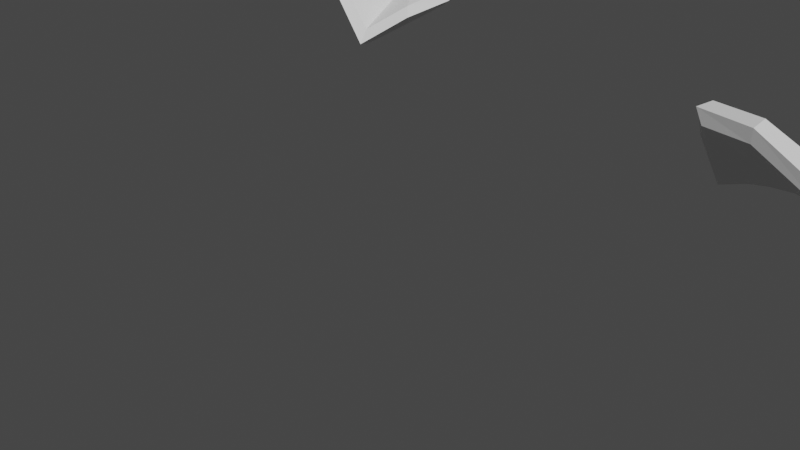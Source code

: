 # Source: Twig2.blend  (saved by Blender 2.93.21; exported with 4.5.12 LTS)
import bpy
from mathutils import Matrix  # noqa: F401  (used for matrix-valued properties, if any)

bpy.ops.wm.read_factory_settings(use_empty=True)
scene = bpy.context.scene
scene.name = 'Scene'

# ---- collections
col_collection = bpy.data.collections.new('Collection'); scene.collection.children.link(col_collection)

# ---- world
world_world = bpy.data.worlds.new('World'); scene.world = world_world
world_world.use_nodes = True; world_world.node_tree.nodes.clear()
_N = world_world.node_tree.nodes; _L = world_world.node_tree.links
n0 = _N.new('ShaderNodeOutputWorld'); n0.name = 'World Output'; n0.location = (300, 300)
n1 = _N.new('ShaderNodeBackground'); n1.name = 'Background'; n1.location = (10, 300)
n1.inputs[0].default_value = (0.05088, 0.05088, 0.05088, 1.0)
_L.new(n1.outputs[0], n0.inputs[0])
n0.is_active_output = True
world_world.color = (0.05088, 0.05088, 0.05088)
world_world.use_sun_shadow = False
world_world.sun_shadow_jitter_overblur = 0.0

# ---- cameras
cam_camera = bpy.data.cameras.new('Camera')
cam_camera.clip_end = 100.0
cam_camera.ortho_scale = 7.314

# ---- lights
light_light = bpy.data.lights.new('Light', 'POINT')
light_light.transmission_factor = 0.0
light_light.energy = 1000.0
light_light.shadow_soft_size = 0.1
light_light.shadow_maximum_resolution = 0.006
light_light.use_absolute_resolution = True

# ---- meshes
me_plane = bpy.data.meshes.new('Plane')
me_plane.from_pydata([(-1.324, 1.022, -0.5945), (-1.446, 1.055, -0.5682), (-3.126, 0.8289, -0.05372), (-4.077, 0.9255, 0.1889), (0.325, 0.9705, -0.6195), (1.517, 1.007, -0.7702), (2.666, 1.105, -1.13), (3.779, 1.287, -1.826), (4.871, 1.526, -2.51), (5.94, 1.812, -2.699), (7.162, 2.133, -2.999), (7.956, 2.88, -4.686), (8.314, 3.132, -6.105), (8.691, 3.182, -6.447), (8.703, 3.165, -6.587), (8.845, 3.087, -6.446), (8.799, 3.119, -6.351), (8.576, 2.998, -5.357), (8.247, 2.756, -3.96), (7.115, 1.934, -2.528), (6.705, 1.507, -1.793), (7.316, 1.307, -0.9872), (8.403, 1.369, -0.5094), (9.339, 1.525, -0.3254), (9.517, 1.447, -0.4294), (9.583, 1.329, -0.4426), (9.603, 1.283, -0.4545), (9.605, 1.275, -0.4276), (9.596, 1.259, -0.3289), (9.573, 1.312, -0.2954), (9.526, 1.425, -0.2495), (9.318, 1.456, -0.1667), (8.38, 1.252, -0.293), (7.454, 1.082, -0.4832), (6.866, 1.075, -0.9121), (6.043, 1.194, -1.647), (4.991, 1.047, -1.647), (4.021, 0.8939, -1.012), (3.042, 0.7813, -0.4391), (2.044, 0.7195, -0.1382), (1.024, 0.6966, -0.02505), (-0.01778, 0.7011, 0.04079), (-1.07, 0.681, 0.1183), (-2.112, 0.6966, 0.248), (-3.119, 0.5667, 0.5881), (-4.028, 0.5939, 0.84), (-4.986, 0.9465, 1.094), (-5.406, 0.6867, 1.216), (-5.609, 0.4251, 1.235), (-5.699, 0.2977, 1.21), (-5.837, 0.3873, 0.9021), (-5.799, 0.5694, 0.8089), (-5.592, 0.9061, 0.6125), (-5.082, 1.081, 0.4168), (-5.732, 0.3461, 1.136), (-5.613, 0.5728, 1.116), (-5.398, 0.8662, 1.014), (-4.864, 1.027, 0.9079), (-4.028, 0.767, 0.6685), (-3.124, 0.7301, 0.3942), (-2.084, 0.8317, 0.07294), (-1.003, 0.8576, -0.08759), (0.09552, 0.8866, -0.166), (1.185, 0.8967, -0.2419), (2.811, 1.015, -0.7998), (2.985, 1.029, -0.9001), (4.231, 1.212, -1.583), (5.113, 1.444, -2.14), (5.821, 1.499, -2.103), (9.601, 1.269, -0.3731), (-5.782, 0.3819, 1.027), (-5.672, 0.6338, 0.9827), (-5.488, 0.9394, 0.7883), (-4.897, 1.095, 0.5565), (-4.056, 0.8411, 0.5035), (6.629, 1.597, -1.942), (6.828, 1.356, -1.337), (7.409, 1.243, -0.7137), (8.402, 1.334, -0.3893), (9.326, 1.512, -0.2568), (9.517, 1.455, -0.3315), (9.573, 1.341, -0.3583), (-3.127, 0.8137, 0.182), (-2.052, 0.9231, -0.1405), (-0.9302, 0.9458, -0.2896), (0.2194, 0.9672, -0.3953), (1.363, 1.006, -0.5188), (2.754, 1.069, -0.8342), (2.905, 1.096, -0.9442), (4.528, 1.431, -2.182), (5.493, 1.642, -2.454), (6.313, 1.807, -2.351), (-0.8713, 0.07363, -0.847), (-2.037, -0.01183, -0.6582), (-3.159, -0.2204, -0.3703), (-4.224, -0.5482, 0.1151), (0.3268, 0.1215, -0.9581), (1.523, 0.1731, -1.096), (2.687, 0.2769, -1.412), (3.808, 0.4927, -2.036), (4.865, 0.8049, -2.646), (5.99, 1.105, -2.913), (7.188, 1.427, -3.372), (8.061, 1.923, -4.958), (8.909, 2.257, -6.726), (9.111, 2.482, -6.812), (9.135, 2.545, -6.759), (9.216, 2.472, -6.598), (9.274, 2.329, -6.457), (9.071, 2.14, -6.041), (8.348, 1.832, -4.442), (7.425, 1.328, -2.822), (7.2, 0.8128, -1.98), (7.844, 0.5083, -1.487), (8.641, 0.5253, -1.255), (9.303, 0.7119, -0.9603), (9.516, 0.8783, -0.7443), (9.587, 0.9804, -0.6025), (9.606, 1.034, -0.5668), (9.608, 1.02, -0.5309), (9.599, 0.9558, -0.3928), (9.569, 0.8665, -0.3691), (9.475, 0.6985, -0.3306), (9.234, 0.4379, -0.2977), (8.524, 0.2045, -0.41), (7.707, 0.1934, -0.6467), (6.952, 0.3019, -1.113), (6.116, 0.4274, -1.804), (5.036, 0.2664, -1.717), (4.048, 0.1097, -1.192), (3.056, -0.01356, -0.7111), (2.051, -0.08478, -0.4525), (1.028, -0.1162, -0.3498), (-0.01655, -0.1355, -0.3012), (-1.073, -0.1715, -0.2207), (-2.122, -0.2537, -0.05059), (-3.151, -0.4062, 0.2292), (-4.135, -0.6583, 0.5956), (-5.145, -1.036, 0.8293), (-5.651, -0.8296, 1.048), (-5.748, -0.5584, 1.152), (-5.786, -0.4215, 1.172), (-5.882, -0.3398, 0.9639), (-5.872, -0.4888, 0.8773), (-5.798, -0.7587, 0.6355), (-5.263, -0.8552, 0.4004), (-5.816, -0.4099, 1.109), (-5.797, -0.604, 1.01), (-5.654, -0.9028, 0.8842), (-5.185, -1.006, 0.6541), (-4.165, -0.7207, 0.3945), (-3.156, -0.4382, -0.05226), (-2.095, -0.2513, -0.297), (-1.005, -0.1682, -0.4787), (0.09791, -0.1292, -0.5695), (1.19, -0.1022, -0.6452), (2.254, -0.05317, -0.8085), (3.286, 0.04856, -1.172), (4.28, 0.2112, -1.758), (5.206, 0.3954, -2.225), (5.9, 0.5631, -2.27), (9.605, 0.9789, -0.4593), (-5.849, -0.3843, 1.037), (-5.823, -0.5947, 0.9507), (-5.687, -0.8879, 0.7999), (-5.248, -0.9457, 0.5292), (-4.2, -0.6681, 0.2799), (6.862, 0.7432, -2.199), (7.223, 0.4387, -1.593), (7.829, 0.2361, -1.076), (8.596, 0.2465, -0.8517), (9.225, 0.4881, -0.6356), (9.465, 0.7245, -0.5532), (9.568, 0.8815, -0.4949), (-3.158, -0.3521, -0.2297), (-2.064, -0.1634, -0.5068), (-0.9324, -0.07949, -0.6988), (0.2219, -0.03586, -0.8015), (1.369, 0.003697, -0.911), (2.484, 0.07931, -1.152), (3.56, 0.2265, -1.648), (4.567, 0.4924, -2.285), (5.551, 0.7182, -2.602), (6.381, 0.865, -2.567), (6.232, 1.778, -3.24), (5.072, 1.434, -2.82), (4.816, 0.4349, -1.057), (5.793, 0.5146, -1.098), (7.211, 2.154, -4.2), (3.834, 0.3264, -0.5796), (7.803, 2.444, -5.577), (2.849, 0.2433, -0.19), (8.463, 2.934, -7.166), (1.866, 0.2015, 0.0009558), (8.808, 2.941, -7.17), (0.8783, 0.1885, 0.06478), (8.984, 2.821, -6.927), (-0.1228, 0.178, 0.1026), (9.157, 2.702, -6.546), (-1.135, 0.148, 0.173), (9.219, 2.665, -6.042), (-2.144, 0.07905, 0.3374), (8.998, 2.483, -5.263), (-3.14, -0.02724, 0.597), (8.661, 2.164, -3.948), (-4.049, -0.1559, 0.9204), (7.623, 1.638, -2.53), (-4.979, -0.227, 1.557), (6.913, 1.394, -2.031), (-5.497, -0.1933, 1.555), (7.205, 1.166, -1.561), (-5.668, -0.1327, 1.402), (8.459, 1.302, -1.146), (-5.751, -0.09577, 1.282), (9.494, 1.491, -1.124), (-5.924, 0.02533, 0.9158), (-5.87, -0.02302, 1.054), (9.558, 1.298, -0.8134), (-5.958, 0.09907, 0.7244), (9.6, 1.221, -0.6444), (-5.912, 0.2463, 0.2734), (9.618, 1.182, -0.5439), (-5.235, 0.1189, -0.06243), (9.623, 1.156, -0.471), (0.4145, 0.6406, -0.9869), (-0.8182, 0.6226, -0.9081), (-4.311, 0.3876, -0.2073), (9.613, 1.112, -0.3274), (9.622, 1.133, -0.4013), (-2.011, 0.487, -0.6718), (-5.811, -0.06157, 1.174), (9.593, 1.088, -0.2361), (-3.1, 0.428, -0.4859), (9.553, 1.05, -0.1002), (9.274, 0.9246, 0.06925), (1.653, 0.6816, -1.152), (8.392, 0.7551, -0.06266), (2.862, 0.7943, -1.544), (7.523, 0.5825, -0.2743), (4.005, 1.096, -2.248), (6.698, 0.534, -0.6628), (6.155, 1.523, -3.181), (4.876, 0.2829, -1.241), (7.239, 1.852, -4.063), (3.891, 0.1562, -0.7666), (2.904, 0.0579, -0.366), (1.914, 0.004836, -0.1662), (0.9175, -0.01591, -0.0952), (-0.09514, -0.03188, -0.05539), (-1.119, -0.06399, 0.01494), (-2.14, -0.135, 0.1764), (-3.145, -0.2557, 0.4493), (-4.105, -0.4293, 0.8232), (-4.998, -0.8493, 1.193), (7.106, 1.077, -2.079), (-5.58, -0.5979, 1.392), (7.495, 0.9035, -1.657), (-5.698, -0.3986, 1.328), (8.569, 0.9637, -1.408), (-5.773, -0.2947, 1.242), (9.53, 1.064, -1.205), (-5.915, -0.187, 0.9426), (9.555, 1.082, -0.8619), (-5.951, -0.2238, 0.7878), (9.596, 1.096, -0.6694), (-5.913, -0.463, 0.4579), (9.614, 1.1, -0.5687), (-5.186, -0.5659, 0.1396), (9.62, 1.084, -0.4983), (0.3937, 0.3491, -1.025), (-4.213, -0.1641, -0.186), (9.609, 1.021, -0.354), (-5.821, -0.2503, 1.157), (9.586, 0.9511, -0.2736), (9.536, 0.8248, -0.1524), (9.219, 0.5739, -0.01876), (1.622, 0.4062, -1.182), (8.444, 0.4045, -0.095), (2.812, 0.5345, -1.571), (7.593, 0.3394, -0.3698), (3.957, 0.8149, -2.289), (6.768, 0.3637, -0.7915), (5.043, 1.136, -2.823), (5.869, 0.3799, -1.278), (7.899, 2.181, -5.474), (8.453, 2.457, -6.794), (8.94, 2.737, -7.132), (9.058, 2.679, -6.869), (9.21, 2.559, -6.57), (9.319, 2.455, -6.204), (9.079, 2.259, -5.552), (8.565, 1.911, -4.113), (7.776, 1.354, -2.67), (-5.865, -0.2127, 1.062), (-0.8324, 0.2999, -0.9086), (9.619, 1.056, -0.4269), (-2.018, 0.2206, -0.7408), (-3.108, 0.08832, -0.5093), (5.014, 1.54, -2.697), (5.842, 0.772, -1.213), (7.795, 2.662, -5.232), (8.311, 3.12, -6.854), (8.651, 3.091, -7.049), (8.867, 2.983, -6.904), (9.022, 2.899, -6.488), (9.054, 2.879, -5.948), (8.836, 2.738, -5.147), (8.541, 2.472, -3.835), (7.441, 1.897, -2.387), (-5.84, 0.1808, 1.047), (-1.29, 0.9533, -0.7326), (9.616, 1.206, -0.3851), (-1.418, 0.9758, -0.6923), (-3.135, 0.6685, -0.2901), (6.15, 1.896, -3.014), (4.857, 0.6974, -1.184), (7.176, 2.299, -3.817), (3.879, 0.5838, -0.6531), (2.897, 0.5002, -0.2091), (1.911, 0.4588, 0.01042), (0.9156, 0.4488, 0.09618), (-0.09569, 0.4451, 0.1461), (-1.118, 0.4171, 0.2155), (-2.135, 0.3502, 0.3726), (-3.13, 0.2766, 0.6604), (-4.033, 0.1462, 0.926), (-4.908, 0.6243, 1.412), (6.779, 1.506, -1.959), (-5.411, 0.3464, 1.45), (7.207, 1.275, -1.265), (-5.636, 0.1757, 1.345), (8.413, 1.387, -0.7705), (-5.725, 0.1248, 1.26), (9.378, 1.56, -0.6239), (-5.885, 0.2353, 0.9018), (9.532, 1.413, -0.603), (-5.897, 0.378, 0.7112), (9.591, 1.302, -0.5442), (-5.763, 0.683, 0.3747), (9.612, 1.248, -0.4971), (-5.238, 0.9602, 0.1894), (9.618, 1.221, -0.4445), (0.3918, 0.877, -0.8257), (-4.218, 0.791, -0.01726), (9.606, 1.2, -0.3226), (-5.786, 0.1437, 1.163), (9.582, 1.221, -0.2528), (9.527, 1.29, -0.1619), (9.32, 1.274, -0.04544), (1.618, 0.8983, -0.9923), (8.368, 1.059, -0.1749), (2.807, 1.01, -1.394), (7.486, 0.8492, -0.322), (3.953, 1.235, -2.115), (6.737, 0.7769, -0.6971), (2.578, 1.071, -0.8079), (2.243, 0.9383, -0.4328), (3.514, 1.221, -1.394), (3.17, 1.041, -0.888), (2.783, 1.132, -0.7823), (2.838, 1.08, -0.7486), (2.93, 1.159, -0.8901), (3.008, 1.093, -0.8469), (3.033, 1.33, -0.6524), (3.065, 1.3, -0.6328), (3.119, 1.346, -0.7152), (3.164, 1.307, -0.69), (-2.025, 0.9454, -0.341), (-0.8692, 0.9465, -0.4942), (-0.8307, 0.8498, -0.7495), (-2.011, 0.8235, -0.5676), (-1.433, 1.316, -0.7755), (-1.364, 1.298, -0.791), (-1.345, 1.258, -0.868), (-1.417, 1.271, -0.8456), (-1.417, 1.39, -0.8373), (-1.37, 1.377, -0.8476), (-1.357, 1.35, -0.9005), (-1.407, 1.359, -0.8852), (8.551, 3.258, -6.561), (8.757, 3.127, -6.656), (8.921, 3.035, -6.446), (8.802, 3.109, -6.148), (8.853, 3.412, -6.462), (8.862, 3.399, -6.575), (8.977, 3.335, -6.462), (8.939, 3.361, -6.385), (8.946, 3.547, -6.471), (8.955, 3.535, -6.57), (9.055, 3.48, -6.471), (9.022, 3.503, -6.403)], [], [(70, 71, 51, 50), (72, 52, 51, 71), (73, 53, 52, 72), (73, 74, 3, 53), (58, 45, 44, 59), (59, 44, 43, 60), (60, 43, 42, 61), (61, 42, 41, 62), (62, 41, 40, 63), (63, 40, 39, 356), (356, 39, 38, 358), (358, 38, 37, 66), (66, 37, 36, 67), (67, 36, 35, 68), (10, 11, 18, 19), (75, 19, 10, 91), (75, 35, 34, 76), (76, 34, 33, 77), (77, 33, 32, 78), (78, 32, 31, 79), (79, 31, 30, 80), (80, 30, 29, 81), (69, 27, 25, 81), (25, 27, 26), (11, 12, 17, 18), (12, 379, 382, 17), (16, 13, 383, 386), (90, 67, 68, 91), (89, 66, 67, 90), (357, 358, 66, 89), (88, 87, 359, 361), (86, 63, 356, 355), (85, 62, 63, 86), (84, 61, 62, 85), (83, 60, 61, 84), (82, 59, 60, 83), (74, 58, 59, 82), (46, 45, 58, 57), (46, 57, 56, 47), (47, 56, 55, 48), (49, 48, 55, 54), (3, 74, 82, 2), (2, 82, 83, 367), (367, 83, 84, 368), (368, 84, 85, 4), (4, 85, 86, 5), (5, 86, 355, 6), (6, 355, 357, 7), (7, 357, 89, 8), (8, 89, 90, 9), (9, 90, 91, 10), (28, 69, 81, 29), (24, 80, 81, 25), (23, 79, 80, 24), (22, 78, 79, 23), (21, 77, 78, 22), (20, 76, 77, 21), (19, 75, 76, 20), (35, 75, 91, 68), (57, 58, 74, 73), (57, 73, 72, 56), (56, 72, 71, 55), (54, 55, 71, 70), (162, 142, 143, 163), (164, 163, 143, 144), (165, 164, 144, 145), (165, 145, 95, 166), (150, 151, 136, 137), (151, 152, 135, 136), (152, 153, 134, 135), (153, 154, 133, 134), (154, 155, 132, 133), (155, 156, 131, 132), (156, 157, 130, 131), (157, 158, 129, 130), (158, 159, 128, 129), (159, 160, 127, 128), (102, 111, 110, 103), (167, 183, 102, 111), (167, 168, 126, 127), (168, 169, 125, 126), (169, 170, 124, 125), (170, 171, 123, 124), (171, 172, 122, 123), (172, 173, 121, 122), (161, 173, 117, 119), (117, 118, 119), (103, 110, 109, 104), (104, 109, 108, 105), (106, 105, 108, 107), (182, 183, 160, 159), (181, 182, 159, 158), (180, 181, 158, 157), (179, 180, 157, 156), (178, 179, 156, 155), (177, 178, 155, 154), (176, 177, 154, 153), (175, 176, 153, 152), (174, 175, 152, 151), (166, 174, 151, 150), (138, 149, 150, 137), (138, 139, 148, 149), (139, 140, 147, 148), (141, 146, 147, 140), (95, 94, 174, 166), (94, 93, 175, 174), (93, 92, 176, 175), (92, 96, 177, 176), (96, 97, 178, 177), (97, 98, 179, 178), (98, 99, 180, 179), (99, 100, 181, 180), (100, 101, 182, 181), (101, 102, 183, 182), (120, 121, 173, 161), (116, 117, 173, 172), (115, 116, 172, 171), (114, 115, 171, 170), (113, 114, 170, 169), (112, 113, 169, 168), (111, 112, 168, 167), (127, 160, 183, 167), (149, 165, 166, 150), (149, 148, 164, 165), (148, 147, 163, 164), (146, 162, 163, 147), (282, 241, 101, 100), (283, 242, 128, 127), (241, 243, 102, 101), (242, 244, 129, 128), (284, 243, 102, 103), (244, 245, 130, 129), (285, 284, 103, 104), (245, 246, 131, 130), (286, 285, 104, 105), (246, 247, 132, 131), (287, 286, 105, 106), (247, 248, 133, 132), (288, 287, 106, 107), (248, 249, 134, 133), (289, 288, 107, 108), (249, 250, 135, 134), (290, 289, 108, 109), (250, 251, 136, 135), (291, 290, 109, 110), (251, 252, 137, 136), (292, 291, 110, 111), (252, 253, 138, 137), (292, 254, 112, 111), (253, 255, 139, 138), (254, 256, 113, 112), (255, 257, 140, 139), (256, 258, 114, 113), (257, 259, 141, 140), (258, 260, 115, 114), (293, 261, 142, 162), (260, 262, 116, 115), (261, 263, 143, 142), (262, 264, 117, 116), (263, 265, 144, 143), (264, 266, 118, 117), (265, 267, 145, 144), (266, 268, 119, 118), (294, 269, 96, 92), (267, 270, 95, 145), (295, 271, 120, 161), (296, 294, 92, 93), (259, 272, 146, 141), (271, 273, 121, 120), (297, 296, 93, 94), (273, 274, 122, 121), (270, 297, 94, 95), (274, 275, 123, 122), (269, 276, 97, 96), (268, 295, 161, 119), (275, 277, 124, 123), (276, 278, 98, 97), (272, 293, 162, 146), (277, 279, 125, 124), (278, 280, 99, 98), (279, 281, 126, 125), (280, 282, 100, 99), (281, 283, 127, 126), (354, 299, 187, 240), (353, 298, 185, 239), (352, 354, 240, 238), (351, 353, 239, 237), (350, 352, 238, 236), (345, 309, 216, 230), (349, 351, 237, 235), (348, 350, 236, 234), (341, 311, 228, 223), (342, 349, 235, 224), (347, 348, 234, 233), (343, 313, 232, 226), (346, 347, 233, 231), (313, 370, 229, 232), (344, 346, 231, 227), (332, 345, 230, 213), (370, 369, 225, 229), (311, 344, 227, 228), (340, 343, 226, 222), (369, 342, 224, 225), (339, 341, 223, 221), (338, 340, 222, 220), (337, 339, 221, 219), (336, 338, 220, 218), (335, 337, 219, 217), (334, 336, 218, 215), (333, 335, 217, 214), (309, 334, 215, 216), (331, 333, 214, 212), (330, 332, 213, 211), (329, 331, 212, 210), (328, 330, 211, 209), (327, 329, 210, 208), (326, 328, 209, 207), (308, 327, 208, 206), (325, 326, 207, 205), (308, 307, 204, 206), (324, 325, 205, 203), (307, 306, 202, 204), (323, 324, 203, 201), (306, 305, 200, 202), (322, 323, 201, 199), (305, 304, 198, 200), (321, 322, 199, 197), (304, 303, 196, 198), (320, 321, 197, 195), (303, 302, 194, 196), (319, 320, 195, 193), (302, 301, 192, 194), (318, 319, 193, 191), (301, 300, 190, 192), (317, 318, 191, 189), (300, 316, 188, 190), (315, 317, 189, 186), (314, 316, 188, 184), (299, 315, 186, 187), (298, 314, 184, 185), (240, 187, 283, 281), (239, 185, 282, 280), (238, 240, 281, 279), (237, 239, 280, 278), (236, 238, 279, 277), (230, 216, 293, 272), (235, 237, 278, 276), (234, 236, 277, 275), (223, 228, 295, 268), (224, 235, 276, 269), (233, 234, 275, 274), (226, 232, 297, 270), (231, 233, 274, 273), (232, 229, 296, 297), (227, 231, 273, 271), (213, 230, 272, 259), (229, 225, 294, 296), (228, 227, 271, 295), (222, 226, 270, 267), (225, 224, 269, 294), (221, 223, 268, 266), (220, 222, 267, 265), (219, 221, 266, 264), (218, 220, 265, 263), (217, 219, 264, 262), (215, 218, 263, 261), (214, 217, 262, 260), (216, 215, 261, 293), (212, 214, 260, 258), (211, 213, 259, 257), (210, 212, 258, 256), (209, 211, 257, 255), (208, 210, 256, 254), (207, 209, 255, 253), (206, 208, 254, 292), (205, 207, 253, 252), (206, 204, 291, 292), (203, 205, 252, 251), (204, 202, 290, 291), (201, 203, 251, 250), (202, 200, 289, 290), (199, 201, 250, 249), (200, 198, 288, 289), (197, 199, 249, 248), (198, 196, 287, 288), (195, 197, 248, 247), (196, 194, 286, 287), (193, 195, 247, 246), (194, 192, 285, 286), (191, 193, 246, 245), (192, 190, 284, 285), (189, 191, 245, 244), (190, 188, 243, 284), (186, 189, 244, 242), (184, 188, 243, 241), (187, 186, 242, 283), (185, 184, 241, 282), (8, 9, 314, 298), (35, 36, 315, 299), (9, 10, 316, 314), (36, 37, 317, 315), (11, 10, 316, 300), (37, 38, 318, 317), (12, 11, 300, 301), (38, 39, 319, 318), (379, 12, 301, 302), (39, 40, 320, 319), (380, 379, 302, 303), (40, 41, 321, 320), (381, 380, 303, 304), (41, 42, 322, 321), (382, 381, 304, 305), (42, 43, 323, 322), (17, 382, 305, 306), (43, 44, 324, 323), (18, 17, 306, 307), (44, 45, 325, 324), (19, 18, 307, 308), (45, 46, 326, 325), (19, 20, 327, 308), (46, 47, 328, 326), (20, 21, 329, 327), (47, 48, 330, 328), (21, 22, 331, 329), (48, 49, 332, 330), (22, 23, 333, 331), (70, 50, 334, 309), (23, 24, 335, 333), (50, 51, 336, 334), (24, 25, 337, 335), (51, 52, 338, 336), (25, 26, 339, 337), (52, 53, 340, 338), (26, 27, 341, 339), (368, 4, 342, 369), (53, 3, 343, 340), (69, 28, 344, 311), (310, 312, 374, 373), (49, 54, 345, 332), (28, 29, 346, 344), (2, 367, 370, 313), (29, 30, 347, 346), (3, 2, 313, 343), (30, 31, 348, 347), (4, 5, 349, 342), (27, 69, 311, 341), (31, 32, 350, 348), (5, 6, 351, 349), (54, 70, 309, 345), (32, 33, 352, 350), (6, 7, 353, 351), (33, 34, 354, 352), (7, 8, 298, 353), (34, 35, 299, 354), (64, 87, 355, 356), (88, 65, 358, 357), (65, 64, 356, 358), (87, 88, 357, 355), (360, 362, 366, 364), (65, 88, 361, 362), (64, 65, 362, 360), (87, 64, 360, 359), (363, 364, 366, 365), (359, 360, 364, 363), (361, 359, 363, 365), (362, 361, 365, 366), (0, 1, 367, 368), (310, 0, 368, 369), (1, 312, 370, 367), (312, 310, 369, 370), (374, 371, 375, 378), (0, 310, 373, 372), (312, 1, 371, 374), (1, 0, 372, 371), (375, 376, 377, 378), (371, 372, 376, 375), (373, 374, 378, 377), (372, 373, 377, 376), (14, 13, 379, 380), (15, 14, 380, 381), (16, 15, 381, 382), (13, 16, 382, 379), (385, 386, 390, 389), (14, 15, 385, 384), (15, 16, 386, 385), (13, 14, 384, 383), (388, 389, 390, 387), (383, 384, 388, 387), (386, 383, 387, 390), (384, 385, 389, 388)])
_uv = me_plane.uv_layers.new(name='UVMap')
_uv.uv.foreach_set('vector', [0.0, 0.0, 0.0, 0.0, 0.0, 0.0, 0.0, 0.0, 0.0, 0.0, 0.0, 0.0, 0.0, 0.0, 0.0, 0.0, 0.0, 0.0, 0.0, 0.0, 0.0, 0.0, 0.0, 0.0, 0.0, 0.0, 0.0, 0.0, 0.0, 0.0, 0.0, 0.0, 0.0, 0.0, 0.0, 0.0, 0.0, 0.0, 0.0, 0.0, 0.0, 0.0, 0.0, 0.0, 0.0, 0.0, 0.0, 0.0, 0.0, 0.0, 0.0, 0.0, 0.0, 0.0, 0.0, 0.0, 0.0, 0.0, 0.0, 0.0, 0.0, 0.0, 0.0, 0.0, 0.0, 0.0, 0.0, 0.0, 0.0, 0.0, 0.0, 0.0, 0.0, 0.0, 0.0, 0.0, 0.0, 0.0, 0.0, 0.0, 0.0, 0.0, 0.0, 0.0, 0.0, 0.0, 0.0, 0.0, 0.0, 0.0, 0.0, 0.0, 0.0, 0.0, 0.0, 0.0, 0.0, 0.0, 0.0, 0.0, 0.0, 0.0, 0.0, 0.0, 0.0, 0.0, 0.0, 0.0, 0.0, 0.0, 0.0, 0.0, 0.0, 0.0, 0.0, 0.0, 0.0, 0.0, 0.0, 0.0, 0.0, 0.0, 0.0, 0.0, 0.0, 0.0, 0.0, 0.0, 0.0, 0.0, 0.0, 0.0, 0.0, 0.0, 0.0, 0.0, 0.0, 0.0, 0.0, 0.0, 0.0, 0.0, 0.0, 0.0, 0.0, 0.0, 0.0, 0.0, 0.0, 0.0, 0.0, 0.0, 0.0, 0.0, 0.0, 0.0, 0.0, 0.0, 0.0, 0.0, 0.0, 0.0, 0.0, 0.0, 0.0, 0.0, 0.0, 0.0, 0.0, 0.0, 0.0, 0.0, 0.0, 0.0, 0.0, 0.0, 0.0, 0.0, 0.0, 0.0, 0.0, 0.0, 0.0, 0.0, 0.0, 0.0, 0.0, 0.0, 0.0, 0.0, 0.0, 0.0, 0.0, 0.0, 0.0, 0.0, 0.0, 0.0, 0.0, 0.0, 0.0, 0.0, 0.0, 0.0, 0.0, 0.0, 0.0, 0.0, 0.0, 0.0, 0.0, 0.0, 0.0, 0.0, 0.0, 0.0, 0.0, 0.0, 0.0, 0.0, 0.0, 0.0, 0.0, 0.0, 0.0, 0.0, 0.0, 0.0, 0.0, 0.0, 0.0, 0.0, 0.0, 0.0, 0.0, 0.0, 0.0, 0.0, 0.0, 0.0, 0.0, 0.0, 0.0, 0.0, 0.0, 0.0, 0.0, 0.0, 0.0, 0.0, 0.0, 0.0, 0.0, 0.0, 0.0, 0.0, 0.0, 0.0, 0.0, 0.0, 0.0, 0.0, 0.0, 0.0, 0.0, 0.0, 0.0, 0.0, 0.0, 0.0, 0.0, 0.0, 0.0, 0.0, 0.0, 0.0, 0.0, 0.0, 0.0, 0.0, 0.0, 0.0, 0.0, 0.0, 0.0, 0.0, 0.0, 0.0, 0.0, 0.0, 0.0, 0.0, 0.0, 0.0, 0.0, 0.0, 0.0, 0.0, 0.0, 0.0, 0.0, 0.0, 0.0, 0.0, 0.0, 0.0, 0.0, 0.0, 0.0, 0.0, 0.0, 0.0, 0.0, 0.0, 0.0, 0.0, 0.0, 0.0, 0.0, 0.0, 0.0, 0.0, 0.0, 0.0, 0.0, 0.0, 0.0, 0.0, 0.0, 0.0, 0.0, 0.0, 0.0, 0.0, 0.0, 0.0, 0.0, 0.0, 0.0, 0.0, 0.0, 0.0, 0.0, 0.0, 0.0, 0.0, 0.0, 0.0, 0.0, 0.0, 0.0, 0.0, 0.0, 0.0, 0.0, 0.0, 0.0, 0.0, 0.0, 0.0, 0.0, 0.0, 0.0, 0.0, 0.0, 0.0, 0.0, 0.0, 0.0, 0.0, 0.0, 0.0, 0.0, 0.0, 0.0, 0.0, 0.0, 0.0, 0.0, 0.0, 0.0, 0.0, 0.0, 0.0, 0.0, 0.0, 0.0, 0.0, 0.0, 0.0, 0.0, 0.0, 0.0, 0.0, 0.0, 0.0, 0.0, 0.0, 0.0, 0.0, 0.0, 0.0, 0.0, 0.0, 0.0, 0.0, 0.0, 0.0, 0.0, 0.0, 0.0, 0.0, 0.0, 0.0, 0.0, 0.0, 0.0, 0.0, 0.0, 0.0, 0.0, 0.0, 0.0, 0.0, 0.0, 0.0, 0.0, 0.0, 0.0, 0.0, 0.0, 0.0, 0.0, 0.0, 0.0, 0.0, 0.0, 0.0, 0.0, 0.0, 0.0, 0.0, 0.0, 0.0, 0.0, 0.0, 0.0, 0.0, 0.0, 0.0, 0.0, 0.0, 0.0, 0.0, 0.0, 0.0, 0.0, 0.0, 0.0, 0.0, 0.0, 0.0, 0.0, 0.0, 0.0, 0.0, 0.0, 0.0, 0.0, 0.0, 0.0, 0.0, 0.0, 0.0, 0.0, 0.0, 0.0, 0.0, 0.0, 0.0, 0.0, 0.0, 0.0, 0.0, 0.0, 0.0, 0.0, 0.0, 0.0, 0.0, 0.0, 0.0, 0.0, 0.0, 0.0, 0.0, 0.0, 0.0, 0.0, 0.0, 0.0, 0.0, 0.0, 0.0, 0.0, 0.0, 0.0, 0.0, 0.0, 0.0, 0.0, 0.0, 0.0, 0.0, 0.0, 0.0, 0.0, 0.0, 0.0, 0.0, 0.0, 0.0, 0.0, 0.0, 0.0, 0.0, 0.0, 0.0, 0.0, 0.0, 0.0, 0.0, 0.0, 0.0, 0.0, 0.0, 0.0, 0.0, 0.0, 0.0, 0.0, 0.0, 0.0, 0.0, 0.0, 0.0, 0.0, 0.0, 0.0, 0.0, 0.0, 0.0, 0.0, 0.0, 0.0, 0.0, 0.0, 0.0, 0.0, 0.0, 0.0, 0.0, 0.0, 0.0, 0.0, 0.0, 0.0, 0.0, 0.0, 0.0, 0.0, 0.0, 0.0, 0.0, 0.0, 0.0, 0.0, 0.0, 0.0, 0.0, 0.0, 0.0, 0.0, 0.0, 0.0, 0.0, 0.0, 0.0, 0.0, 0.0, 0.0, 0.0, 0.0, 0.0, 0.0, 0.0, 0.0, 0.0, 0.0, 0.0, 0.0, 0.0, 0.0, 0.0, 0.0, 0.0, 0.0, 0.0, 0.0, 0.0, 0.0, 0.0, 0.0, 0.0, 0.0, 0.0, 0.0, 0.0, 0.0, 0.0, 0.0, 0.0, 0.0, 0.0, 0.0, 0.0, 0.0, 0.0, 0.0, 0.0, 0.0, 0.0, 0.0, 0.0, 0.0, 0.0, 0.0, 0.0, 0.0, 0.0, 0.0, 0.0, 0.0, 0.0, 0.0, 0.0, 0.0, 0.0, 0.0, 0.0, 0.0, 0.0, 0.0, 0.0, 0.0, 0.0, 0.0, 0.0, 0.0, 0.0, 0.0, 0.0, 0.0, 0.0, 0.0, 0.0, 0.0, 0.0, 0.0, 0.0, 0.0, 0.0, 0.0, 0.0, 0.0, 0.0, 0.0, 0.0, 0.0, 0.0, 0.0, 0.0, 0.0, 0.0, 0.0, 0.0, 0.0, 0.0, 0.0, 0.0, 0.0, 0.0, 0.0, 0.0, 0.0, 0.0, 0.0, 0.0, 0.0, 0.0, 0.0, 0.0, 0.0, 0.0, 0.0, 0.0, 0.0, 0.0, 0.0, 0.0, 0.0, 0.0, 0.0, 0.0, 0.0, 0.0, 0.0, 0.0, 0.0, 0.0, 0.0, 0.0, 0.0, 0.0, 0.0, 0.0, 0.0, 0.0, 0.0, 0.0, 0.0, 0.0, 0.0, 0.0, 0.0, 0.0, 0.0, 0.0, 0.0, 0.0, 0.0, 0.0, 0.0, 0.0, 0.0, 0.0, 0.0, 0.0, 0.0, 0.0, 0.0, 0.0, 0.0, 0.0, 0.0, 0.0, 0.0, 0.0, 0.0, 0.0, 0.0, 0.0, 0.0, 0.0, 0.0, 0.0, 0.0, 0.0, 0.0, 0.0, 0.0, 0.0, 0.0, 0.0, 0.0, 0.0, 0.0, 0.0, 0.0, 0.0, 0.0, 0.0, 0.0, 0.0, 0.0, 0.0, 0.0, 0.0, 0.0, 0.0, 0.0, 0.0, 0.0, 0.0, 0.0, 0.0, 0.0, 0.0, 0.0, 0.0, 0.0, 0.0, 0.0, 0.0, 0.0, 0.0, 0.0, 0.0, 0.0, 0.0, 0.0, 0.0, 0.0, 0.0, 0.0, 0.0, 0.0, 0.0, 0.0, 0.0, 0.0, 0.0, 0.0, 0.0, 0.0, 0.0, 0.0, 0.0, 0.0, 0.0, 0.0, 0.0, 0.0, 0.0, 0.0, 0.0, 0.0, 0.0, 0.0, 0.0, 0.0, 0.0, 0.0, 0.0, 0.0, 0.0, 0.0, 0.0, 0.0, 0.0, 0.0, 0.0, 0.0, 0.0, 0.0, 0.0, 0.0, 0.0, 0.0, 0.0, 0.0, 0.0, 0.0, 0.0, 0.0, 0.0, 0.0, 0.0, 0.0, 0.0, 0.0, 0.0, 0.0, 0.0, 0.0, 0.0, 0.0, 0.0, 0.0, 0.0, 0.0, 0.0, 0.0, 0.0, 0.0, 0.0, 0.0, 0.0, 0.0, 0.0, 0.0, 0.0, 0.0, 0.0, 0.0, 0.0, 0.0, 0.0, 0.0, 0.0, 0.0, 0.0, 0.0, 0.0, 0.0, 0.0, 0.0, 0.0, 0.0, 0.0, 0.0, 0.0, 0.0, 0.0, 0.0, 0.0, 0.0, 0.0, 0.0, 0.0, 0.0, 0.0, 0.0, 0.0, 0.0, 0.0, 0.0, 0.0, 0.0, 0.0, 0.0, 0.0, 0.0, 0.0, 0.0, 0.0, 0.0, 0.0, 0.0, 0.0, 0.0, 0.0, 0.0, 0.0, 0.0, 0.0, 0.0, 0.0, 0.0, 0.0, 0.0, 0.0, 0.0, 0.0, 0.0, 0.0, 0.0, 0.0, 0.0, 0.0, 0.0, 0.0, 0.0, 0.0, 0.0, 0.0, 0.0, 0.0, 0.0, 0.0, 0.0, 0.0, 0.0, 0.0, 0.0, 0.0, 0.0, 0.0, 0.0, 0.0, 0.0, 0.0, 0.0, 0.0, 0.0, 0.0, 0.0, 0.0, 0.0, 0.0, 0.0, 0.0, 0.0, 0.0, 0.0, 0.0, 0.0, 0.0, 0.0, 0.0, 0.0, 0.0, 0.0, 0.0, 0.0, 0.0, 0.0, 0.0, 0.0, 0.0, 0.0, 0.0, 0.0, 0.0, 0.0, 0.0, 0.0, 0.0, 0.0, 0.0, 0.0, 0.0, 0.0, 0.0, 0.0, 0.0, 0.0, 0.0, 0.0, 0.0, 0.0, 0.0, 0.0, 0.0, 0.0, 0.0, 0.0, 0.0, 0.0, 0.0, 0.0, 0.0, 0.0, 0.0, 0.0, 0.0, 0.0, 0.0, 0.0, 0.0, 0.0, 0.0, 0.0, 0.0, 0.0, 0.0, 0.0, 0.0, 0.0, 0.0, 0.0, 0.0, 0.0, 0.0, 0.0, 0.0, 0.0, 0.0, 0.0, 0.0, 0.0, 0.0, 0.0, 0.0, 0.0, 0.0, 0.0, 0.0, 0.0, 0.0, 0.0, 0.0, 0.0, 0.0, 0.0, 0.0, 0.0, 0.0, 0.0, 0.0, 0.0, 0.0, 0.0, 0.0, 0.0, 0.0, 0.0, 0.0, 0.0, 0.0, 0.0, 0.0, 0.0, 0.0, 0.0, 0.0, 0.0, 0.0, 0.0, 0.0, 0.0, 0.0, 0.0, 0.0, 0.0, 0.0, 0.0, 0.0, 0.0, 0.0, 0.0, 0.0, 0.0, 0.0, 0.0, 0.0, 0.0, 0.0, 0.0, 0.0, 0.0, 0.0, 0.0, 0.0, 0.0, 0.0, 0.0, 0.0, 0.0, 0.0, 0.0, 0.0, 0.0, 0.0, 0.0, 0.0, 0.0, 0.0, 0.0, 0.0, 0.0, 0.0, 0.0, 0.0, 0.0, 0.0, 0.0, 0.0, 0.0, 0.0, 0.0, 0.0, 0.0, 0.0, 0.0, 0.0, 0.0, 0.0, 0.0, 0.0, 0.0, 0.0, 0.0, 0.0, 0.0, 0.0, 0.0, 0.0, 0.0, 0.0, 0.0, 0.0, 0.0, 0.0, 0.0, 0.0, 0.0, 0.0, 0.0, 0.0, 0.0, 0.0, 0.0, 0.0, 0.0, 0.0, 0.0, 0.0, 0.0, 0.0, 0.0, 0.0, 0.0, 0.0, 0.0, 0.0, 0.0, 0.0, 0.0, 0.0, 0.0, 0.0, 0.0, 0.0, 0.0, 0.0, 0.0, 0.0, 0.0, 0.0, 0.0, 0.0, 0.0, 0.0, 0.0, 0.0, 0.0, 0.0, 0.0, 0.0, 0.0, 0.0, 0.0, 0.0, 0.0, 0.0, 0.0, 0.0, 0.0, 0.0, 0.0, 0.0, 0.0, 0.0, 0.0, 0.0, 0.0, 0.0, 0.0, 0.0, 0.0, 0.0, 0.0, 0.0, 0.0, 0.0, 0.0, 0.0, 0.0, 0.0, 0.0, 0.0, 0.0, 0.0, 0.0, 0.0, 0.0, 0.0, 0.0, 0.0, 0.0, 0.0, 0.0, 0.0, 0.0, 0.0, 0.0, 0.0, 0.0, 0.0, 0.0, 0.0, 0.0, 0.0, 0.0, 0.0, 0.0, 0.0, 0.0, 0.0, 0.0, 0.0, 0.0, 0.0, 0.0, 0.0, 0.0, 0.0, 0.0, 0.0, 0.0, 0.0, 0.0, 0.0, 0.0, 0.0, 0.0, 0.0, 0.0, 0.0, 0.0, 0.0, 0.0, 0.0, 0.0, 0.0, 0.0, 0.0, 0.0, 0.0, 0.0, 0.0, 0.0, 0.0, 0.0, 0.0, 0.0, 0.0, 0.0, 0.0, 0.0, 0.0, 0.0, 0.0, 0.0, 0.0, 0.0, 0.0, 0.0, 0.0, 0.0, 0.0, 0.0, 0.0, 0.0, 0.0, 0.0, 0.0, 0.0, 0.0, 0.0, 0.0, 0.0, 0.0, 0.0, 0.0, 0.0, 0.0, 0.0, 0.0, 0.0, 0.0, 0.0, 0.0, 0.0, 0.0, 0.0, 0.0, 0.0, 0.0, 0.0, 0.0, 0.0, 0.0, 0.0, 0.0, 0.0, 0.0, 0.0, 0.0, 0.0, 0.0, 0.0, 0.0, 0.0, 0.0, 0.0, 0.0, 0.0, 0.0, 0.0, 0.0, 0.0, 0.0, 0.0, 0.0, 0.0, 0.0, 0.0, 0.0, 0.0, 0.0, 0.0, 0.0, 0.0, 0.0, 0.0, 0.0, 0.0, 0.0, 0.0, 0.0, 0.0, 0.0, 0.0, 0.0, 0.0, 0.0, 0.0, 0.0, 0.0, 0.0, 0.0, 0.0, 0.0, 0.0, 0.0, 0.0, 0.0, 0.0, 0.0, 0.0, 0.0, 0.0, 0.0, 0.0, 0.0, 0.0, 0.0, 0.0, 0.0, 0.0, 0.0, 0.0, 0.0, 0.0, 0.0, 0.0, 0.0, 0.0, 0.0, 0.0, 0.0, 0.0, 0.0, 0.0, 0.0, 0.0, 0.0, 0.0, 0.0, 0.0, 0.0, 0.0, 0.0, 0.0, 0.0, 0.0, 0.0, 0.0, 0.0, 0.0, 0.0, 0.0, 0.0, 0.0, 0.0, 0.0, 0.0, 0.0, 0.0, 0.0, 0.0, 0.0, 0.0, 0.0, 0.0, 0.0, 0.0, 0.0, 0.0, 0.0, 0.0, 0.0, 0.0, 0.0, 0.0, 0.0, 0.0, 0.0, 0.0, 0.0, 0.0, 0.0, 0.0, 0.0, 0.0, 0.0, 0.0, 0.0, 0.0, 0.0, 0.0, 0.0, 0.0, 0.0, 0.0, 0.0, 0.0, 0.0, 0.0, 0.0, 0.0, 0.0, 0.0, 0.0, 0.0, 0.0, 0.0, 0.0, 0.0, 0.0, 0.0, 0.0, 0.0, 0.0, 0.0, 0.0, 0.0, 0.0, 0.0, 0.0, 0.0, 0.0, 0.0, 0.0, 0.0, 0.0, 0.0, 0.0, 0.0, 0.0, 0.0, 0.0, 0.0, 0.0, 0.0, 0.0, 0.0, 0.0, 0.0, 0.0, 0.0, 0.0, 0.0, 0.0, 0.0, 0.0, 0.0, 0.0, 0.0, 0.0, 0.0, 0.0, 0.0, 0.0, 0.0, 0.0, 0.0, 0.0, 0.0, 0.0, 0.0, 0.0, 0.0, 0.0, 0.0, 0.0, 0.0, 0.0, 0.0, 0.0, 0.0, 0.0, 0.0, 0.0, 0.0, 0.0, 0.0, 0.0, 0.0, 0.0, 0.0, 0.0, 0.0, 0.0, 0.0, 0.0, 0.0, 0.0, 0.0, 0.0, 0.0, 0.0, 0.0, 0.0, 0.0, 0.0, 0.0, 0.0, 0.0, 0.0, 0.0, 0.0, 0.0, 0.0, 0.0, 0.0, 0.0, 0.0, 0.0, 0.0, 0.0, 0.0, 0.0, 0.0, 0.0, 0.0, 0.0, 0.0, 0.0, 0.0, 0.0, 0.0, 0.0, 0.0, 0.0, 0.0, 0.0, 0.0, 0.0, 0.0, 0.0, 0.0, 0.0, 0.0, 0.0, 0.0, 0.0, 0.0, 0.0, 0.0, 0.0, 0.0, 0.0, 0.0, 0.0, 0.0, 0.0, 0.0, 0.0, 0.0, 0.0, 0.0, 0.0, 0.0, 0.0, 0.0, 0.0, 0.0, 0.0, 0.0, 0.0, 0.0, 0.0, 0.0, 0.0, 0.0, 0.0, 0.0, 0.0, 0.0, 0.0, 0.0, 0.0, 0.0, 0.0, 0.0, 0.0, 0.0, 0.0, 0.0, 0.0, 0.0, 0.0, 0.0, 0.0, 0.0, 0.0, 0.0, 0.0, 0.0, 0.0, 0.0, 0.0, 0.0, 0.0, 0.0, 0.0, 0.0, 0.0, 0.0, 0.0, 0.0, 0.0, 0.0, 0.0, 0.0, 0.0, 0.0, 0.0, 0.0, 0.0, 0.0, 0.0, 0.0, 0.0, 0.0, 0.0, 0.0, 0.0, 0.0, 0.0, 0.0, 0.0, 0.0, 0.0, 0.0, 0.0, 0.0, 0.0, 0.0, 0.0, 0.0, 0.0, 0.0, 0.0, 0.0, 0.0, 0.0, 0.0, 0.0, 0.0, 0.0, 0.0, 0.0, 0.0, 0.0, 0.0, 0.0, 0.0, 0.0, 0.0, 0.0, 0.0, 0.0, 0.0, 0.0, 0.0, 0.0, 0.0, 0.0, 0.0, 0.0, 0.0, 0.0, 0.0, 0.0, 0.0, 0.0, 0.0, 0.0, 0.0, 0.0, 0.0, 0.0, 0.0, 0.0, 0.0, 0.0, 0.0, 0.0, 0.0, 0.0, 0.0, 0.0, 0.0, 0.0, 0.0, 0.0, 0.0, 0.0, 0.0, 0.0, 0.0, 0.0, 0.0, 0.0, 0.0, 0.0, 0.0, 0.0, 0.0, 0.0, 0.0, 0.0, 0.0, 0.0, 0.0, 0.0, 0.0, 0.0, 0.0, 0.0, 0.0, 0.0, 0.0, 0.0, 0.0, 0.0, 0.0, 0.0, 0.0, 0.0, 0.0, 0.0, 0.0, 0.0, 0.0, 0.0, 0.0, 0.0, 0.0, 0.0, 0.0, 0.0, 0.0, 0.0, 0.0, 0.0, 0.0, 0.0, 0.0, 0.0, 0.0, 0.0, 0.0, 0.0, 0.0, 0.0, 0.0, 0.0, 0.0, 0.0, 0.0, 0.0, 0.0, 0.0, 0.0, 0.0, 0.0, 0.0, 0.0, 0.0, 0.0, 0.0, 0.0, 0.0, 0.0, 0.0, 0.0, 0.0, 0.0, 0.0, 0.0, 0.0, 0.0, 0.0, 0.0, 0.0, 0.0, 0.0, 0.0, 0.0, 0.0, 0.0, 0.0, 0.0, 0.0, 0.0, 0.0, 0.0, 0.0, 0.0, 0.0, 0.0, 0.0, 0.0, 0.0, 0.0, 0.0, 0.0, 0.0, 0.0, 0.0, 0.0, 0.0, 0.0, 0.0, 0.0, 0.0, 0.0, 0.0, 0.0, 0.0, 0.0, 0.0, 0.0, 0.0, 0.0, 0.0, 0.0, 0.0, 0.0, 0.0, 0.0, 0.0, 0.0, 0.0, 0.0, 0.0, 0.0, 0.0, 0.0, 0.0, 0.0, 0.0, 0.0, 0.0, 0.0, 0.0, 0.0, 0.0, 0.0, 0.0, 0.0, 0.0, 0.0, 0.0, 0.0, 0.0, 0.0, 0.0, 0.0, 0.0, 0.0, 0.0, 0.0, 0.0, 0.0, 0.0, 0.0, 0.0, 0.0, 0.0, 0.0, 0.0, 0.0, 0.0, 0.0, 0.0, 0.0, 0.0, 0.0, 0.0, 0.0, 0.0, 0.0, 0.0, 0.0, 0.0, 0.0, 0.0, 0.0, 0.0, 0.0, 0.0, 0.0, 0.0, 0.0, 0.0, 0.0, 0.0, 0.0, 0.0, 0.0, 0.0, 0.0, 0.0, 0.0, 0.0, 0.0, 0.0, 0.0, 0.0, 0.0, 0.0, 0.0, 0.0, 0.0, 0.0, 0.0, 0.0, 0.0, 0.0, 0.0, 0.0, 0.0, 0.0, 0.0, 0.0, 0.0, 0.0, 0.0, 0.0, 0.0, 0.0, 0.0, 0.0, 0.0, 0.0, 0.0, 0.0, 0.0, 0.0, 0.0, 0.0, 0.0, 0.0, 0.0, 0.0, 0.0, 0.0, 0.0, 0.0, 0.0, 0.0, 0.0, 0.0, 0.0, 0.0, 0.0, 0.0, 0.0, 0.0, 0.0, 0.0, 0.0, 0.0, 0.0, 0.0, 0.0, 0.0, 0.0, 0.0, 0.0, 0.0, 0.0, 0.0, 0.0, 0.0, 0.0, 0.0, 0.0, 0.0, 0.0, 0.0, 0.0, 0.0, 0.0, 0.0, 0.0, 0.0, 0.0, 0.0, 0.0, 0.0, 0.0, 0.0, 0.0, 0.0, 0.0, 0.0, 0.0, 0.0, 0.0, 0.0, 0.0, 0.0, 0.0, 0.0, 0.0, 0.0, 0.0, 0.0, 0.0, 0.0, 0.0, 0.0, 0.0, 0.0, 0.0, 0.0, 0.0, 0.0, 0.0, 0.0, 0.0, 0.0, 0.0, 0.0, 0.0, 0.0, 0.0, 0.0, 0.0, 0.0, 0.0, 0.0, 0.0, 0.0, 0.0, 0.0, 0.0, 0.0, 0.0, 0.0, 0.0, 0.0, 0.0, 0.0, 0.0, 0.0, 0.0, 0.0, 0.0, 0.0, 0.0, 0.0, 0.0, 0.0, 0.0, 0.0, 0.0, 0.0, 0.0, 0.0, 0.0, 0.0, 0.0, 0.0, 0.0, 0.0, 0.0, 0.0, 0.0, 0.0, 0.0, 0.0, 0.0, 0.0, 0.0, 0.0, 0.0, 0.0, 0.0, 0.0, 0.0, 0.0, 0.0, 0.0, 0.0, 0.0, 0.0, 0.0, 0.0, 0.0, 0.0, 0.0, 0.0, 0.0, 0.0, 0.0, 0.0, 0.0, 0.0, 0.0, 0.0, 0.0, 0.0, 0.0, 0.0, 0.0, 0.0, 0.0, 0.0, 0.0, 0.0, 0.0, 0.0, 0.0, 0.0, 0.0, 0.0, 0.0, 0.0, 0.0, 0.0, 0.0, 0.0, 0.0, 0.0, 0.0, 0.0, 0.0, 0.0, 0.0, 0.0, 0.0, 0.0, 0.0, 0.0, 0.0, 0.0, 0.0, 0.0, 0.0, 0.0, 0.0, 0.0, 0.0, 0.0, 0.0, 0.0, 0.0, 0.0, 0.0, 0.0, 0.0, 0.0, 0.0, 0.0, 0.0, 0.0, 0.0, 0.0, 0.0, 0.0, 0.0, 0.0, 0.0, 0.0, 0.0, 0.0, 0.0, 0.0, 0.0, 0.0, 0.0, 0.0, 0.0, 0.0, 0.0, 0.0, 0.0, 0.0, 0.0, 0.0, 0.0, 0.0, 0.0, 0.0, 0.0, 0.0, 0.0, 0.0, 0.0, 0.0, 0.0, 0.0, 0.0, 0.0, 0.0, 0.0, 0.0, 0.0, 0.0, 0.0, 0.0, 0.0, 0.0, 0.0, 0.0, 0.0, 0.0, 0.0, 0.0, 0.0, 0.0, 0.0, 0.0, 0.0, 0.0, 0.0, 0.0, 0.0, 0.0, 0.0, 0.0, 0.0, 0.0, 0.0, 0.0, 0.0, 0.0, 0.0, 0.0, 0.0, 0.0, 0.0, 0.0, 0.0, 0.0, 0.0, 0.0, 0.0, 0.0, 0.0, 0.0, 0.0, 0.0, 0.0, 0.0, 0.0, 0.0, 0.0, 0.0, 0.0, 0.0, 0.0, 0.0, 0.0, 0.0, 0.0, 0.0, 0.0, 0.0, 0.0, 0.0, 0.0, 0.0, 0.0, 0.0, 0.0, 0.0, 0.0, 0.0, 0.0, 0.0, 0.0, 0.0, 0.0, 0.0, 0.0, 0.0, 0.0, 0.0, 0.0, 0.0, 0.0, 0.0, 0.0, 0.0, 0.0, 0.0, 0.0, 0.0, 0.0, 0.0, 0.0, 0.0, 0.0, 0.0, 0.0, 0.0, 0.0, 0.0, 0.0, 0.0, 0.0, 0.0, 0.0, 0.0, 0.0, 0.0, 0.0, 0.0, 0.0, 0.0, 0.0, 0.0, 0.0, 0.0, 0.0, 0.0, 0.0, 0.0, 0.0, 0.0, 0.0, 0.0, 0.0, 0.0, 0.0, 0.0, 0.0, 0.0, 0.0, 0.0, 0.0, 0.0, 0.0, 0.0, 0.0, 0.0, 0.0, 0.0, 0.0, 0.0, 0.0, 0.0, 0.0, 0.0, 0.0, 0.0, 0.0, 0.0, 0.0, 0.0, 0.0, 0.0, 0.0, 0.0, 0.0, 0.0, 0.0, 0.0, 0.0, 0.0, 0.0, 0.0, 0.0, 0.0, 0.0, 0.0, 0.0, 0.0, 0.0, 0.0, 0.0, 0.0, 0.0, 0.0, 0.0, 0.0, 0.0, 0.0, 0.0, 0.0, 0.0, 0.0, 0.0, 0.0, 0.0, 0.0, 0.0, 0.0, 0.0, 0.0, 0.0, 0.0, 0.0, 0.0, 0.0, 0.0, 0.0, 0.0, 0.0, 0.0, 0.0, 0.0, 0.0, 0.0, 0.0, 0.0, 0.0, 0.0, 0.0, 0.0, 0.0, 0.0, 0.0, 0.0, 0.0, 0.0, 0.0, 0.0, 0.0, 0.0, 0.0, 0.0, 0.0, 0.0, 0.0, 0.0, 0.0, 0.0, 0.0, 0.0, 0.0, 0.0, 0.0, 0.0, 0.0, 0.0, 0.0, 0.0, 0.0, 0.0, 0.0, 0.0, 0.0, 0.0, 0.0, 0.0, 0.0, 0.0, 0.0, 0.0, 0.0, 0.0, 0.0, 0.0, 0.0, 0.0, 0.0, 0.0, 0.0, 0.0, 0.0, 0.0, 0.0, 0.0, 0.0, 0.0, 0.0, 0.0, 0.0, 0.0, 0.0, 0.0, 0.0, 0.0, 0.0, 0.0, 0.0, 0.0, 0.0, 0.0, 0.0, 0.0, 0.0, 0.0, 0.0, 0.0, 0.0, 0.0, 0.0, 0.0, 0.0, 0.0, 0.0, 0.0, 0.0, 0.0, 0.0, 0.0, 0.0, 0.0, 0.0, 0.0, 0.0, 0.0, 0.0, 0.0, 0.0, 0.0, 0.0, 0.0, 0.0, 0.0, 0.0, 0.0, 0.0, 0.0, 0.0, 0.0, 0.0, 0.0, 0.0, 0.0, 0.0, 0.0, 0.0, 0.0, 0.0, 0.0, 0.0, 0.0, 0.0, 0.0, 0.0, 0.0, 0.0, 0.0, 0.0, 0.0, 0.0, 0.0, 0.0, 0.0, 0.0, 0.0, 0.0, 0.0, 0.0, 0.0, 0.0, 0.0, 0.0, 0.0, 0.0, 0.0, 0.0, 0.0, 0.0, 0.0, 0.0, 0.0, 0.0, 0.0, 0.0, 0.0, 0.0, 0.0, 0.0, 0.0, 0.0, 0.0, 0.0, 0.0, 0.0, 0.0, 0.0, 0.0, 0.0, 0.0, 0.0, 0.0, 0.0, 0.0, 0.0, 0.0, 0.0, 0.0, 0.0, 0.0, 0.0, 0.0, 0.0, 0.0, 0.0, 0.0, 0.0, 0.0, 0.0, 0.0, 0.0, 0.0, 0.0, 0.0, 0.0, 0.0, 0.0, 0.0, 0.0, 0.0, 0.0, 0.0, 0.0, 0.0, 0.0, 0.0, 0.0, 0.0, 0.0, 0.0, 0.0, 0.0, 0.0, 0.0, 0.0, 0.0, 0.0, 0.0, 0.0, 0.0, 0.0, 0.0, 0.0, 0.0, 0.0, 0.0, 0.0, 0.0, 0.0, 0.0, 0.0, 0.0, 0.0, 0.0, 0.0, 0.0, 0.0, 0.0, 0.0, 0.0, 0.0, 0.0, 0.0, 0.0, 0.0, 0.0, 0.0, 0.0, 0.0, 0.0, 0.0, 0.0, 0.0, 0.0, 0.0, 0.0, 0.0, 0.0, 0.0, 0.0, 0.0, 0.0, 0.0, 0.0, 0.0, 0.0, 0.0, 0.0, 0.0, 0.0, 0.0, 0.0, 0.0, 0.0, 0.0, 0.0, 0.0, 0.0, 0.0, 0.0, 0.0, 0.0, 0.0, 0.0, 0.0, 0.0, 0.0, 0.0, 0.0, 0.0, 0.0, 0.0, 0.0, 0.0, 0.0, 0.0, 0.0, 0.0, 0.0, 0.0, 0.0, 0.0, 0.0, 0.0, 0.0, 0.0, 0.0, 0.0, 0.0, 0.0, 0.0, 0.0, 0.0, 0.0, 0.0, 0.0, 0.0, 0.0, 0.0, 0.0, 0.0, 0.0, 0.0, 0.0, 0.0, 0.0, 0.0, 0.0, 0.0, 0.0, 0.0, 0.0, 0.0, 0.0, 0.0, 0.0, 0.0, 0.0, 0.0, 0.0, 0.0, 0.0, 0.0, 0.0, 0.0, 0.0, 0.0, 0.0, 0.0, 0.0, 0.0, 0.0, 0.0, 0.0, 0.0, 0.0, 0.0, 0.0, 0.0, 0.0, 0.0, 0.0, 0.0, 0.0, 0.0, 0.0, 0.0, 0.0, 0.0, 0.0, 0.0, 0.0, 0.0, 0.0, 0.0, 0.0, 0.0, 0.0, 0.0, 0.0, 0.0, 0.0, 0.0, 0.0, 0.0, 0.0, 0.0, 0.0, 0.0, 0.0, 0.0, 0.0, 0.0, 0.0, 0.0, 0.0, 0.0, 0.0, 0.0, 0.0, 0.0, 0.0, 0.0, 0.0, 0.0, 0.0, 0.0, 0.0, 0.0, 0.0, 0.0, 0.0, 0.0, 0.0, 0.0, 0.0, 0.0, 0.0, 0.0, 0.0, 0.0, 0.0, 0.0, 0.0, 0.0, 0.0, 0.0, 0.0, 0.0, 0.0, 0.0, 0.0, 0.0, 0.0, 0.0, 0.0, 0.0, 0.0, 0.0, 0.0, 0.0, 0.0, 0.0, 0.0, 0.0, 0.0, 0.0, 0.0, 0.0, 0.0, 0.0, 0.0, 0.0, 0.0, 0.0, 0.0, 0.0, 0.0, 0.0, 0.0, 0.0, 0.0, 0.0, 0.0, 0.0, 0.0, 0.0, 0.0, 0.0, 0.0, 0.0, 0.0, 0.0, 0.0, 0.0, 0.0, 0.0, 0.0, 0.0, 0.0, 0.0, 0.0, 0.0, 0.0, 0.0, 0.0, 0.0, 0.0, 0.0, 0.0, 0.0, 0.0, 0.0, 0.0, 0.0, 0.0, 0.0, 0.0, 0.0, 0.0, 0.0, 0.0, 0.0, 0.0, 0.0, 0.0, 0.0, 0.0, 0.0, 0.0, 0.0, 0.0, 0.0, 0.0, 0.0, 0.0, 0.0, 0.0, 0.0, 0.0, 0.0, 0.0, 0.0, 0.0, 0.0, 0.0, 0.0, 0.0, 0.0, 0.0, 0.0, 0.0, 0.0, 0.0, 0.0, 0.0, 0.0, 0.0, 0.0, 0.0, 0.0, 0.0, 0.0, 0.0, 0.0, 0.0, 0.0, 0.0, 0.0, 0.0, 0.0, 0.0, 0.0, 0.0, 0.0, 0.0, 0.0, 0.0, 0.0, 0.0, 0.0, 0.0, 0.0, 0.0, 0.0, 0.0, 0.0, 0.0, 0.0, 0.0, 0.0, 0.0, 0.0, 0.0, 0.0, 0.0, 0.0, 0.0, 0.0, 0.0, 0.0, 0.0, 0.0, 0.0, 0.0, 0.0, 0.0, 0.0, 0.0])
me_plane.use_remesh_fix_poles = True
me_plane.use_remesh_preserve_attributes = False
me_plane.update()
me_circle = bpy.data.meshes.new('Circle')
me_circle.from_pydata([(-3.271e-08, 2.192, 0.3941), (-0.7556, 1.085, 0.5216), (-1.069, -0.02078, 0.3392), (-0.7556, -0.7764, 0.1996), (6.071e-08, -1.089, -0.3867), (0.7556, -0.7764, 0.1996), (1.069, -0.02078, 0.3392), (0.7556, 1.085, 0.5216), (1.4e-08, 0.5514, 0.1624), (3.735e-08, -0.269, -0.1009), (-9.356e-09, 1.372, 0.3277), (-1.176e-07, 2.433, 0.152), (-0.8519, 1.185, 0.3611), (-1.205, -0.06205, 0.163), (-0.8519, -0.914, 0.04154), (-1.229e-08, -1.267, -0.6323), (0.8519, -0.914, 0.04154), (1.205, -0.06205, 0.163), (0.8519, 1.185, 0.3611), (-3.862e-08, -0.3419, -0.3653), (-1.731e-07, 2.104, -0.001991), (-0.7204, 1.048, 0.1656), (-1.019, -0.005714, -0.01688), (-0.7204, -0.7262, -0.1924), (-8.399e-08, -1.025, -0.714), (0.7204, -0.7262, -0.1924), (1.019, -0.005714, -0.01688), (0.7204, 1.048, 0.1656), (-1.285e-07, 0.5399, -0.228), (-1.063e-07, -0.2424, -0.4354), (-1.508e-07, 1.322, -0.06595)], [], [(9, 5, 4, 3), (3, 2, 8, 9), (5, 9, 8, 6), (6, 8, 10, 7), (2, 1, 10, 8), (7, 10, 0), (0, 10, 1), (13, 14, 23, 22), (16, 17, 26, 25), (19, 15, 24, 29), (12, 13, 22, 21), (15, 16, 25, 24), (18, 11, 20, 27), (11, 12, 21, 20), (4, 5, 16, 15), (1, 2, 13, 12), (9, 4, 15, 19), (5, 6, 17, 16), (2, 3, 14, 13), (6, 7, 18, 17), (3, 4, 15, 14), (0, 1, 12, 11), (7, 0, 11, 18), (29, 23, 24, 25), (23, 29, 28, 22), (25, 26, 28, 29), (26, 27, 30, 28), (22, 28, 30, 21), (27, 20, 30), (20, 21, 30), (17, 18, 27, 26), (14, 15, 24, 23)])
_uv = me_circle.uv_layers.new(name='UVMap')
_uv.uv.foreach_set('vector', [0.0, 0.0, 0.0, 0.0, 0.0, 0.0, 0.0, 0.0, 0.0, 0.0, 0.0, 0.0, 0.0, 0.0, 0.0, 0.0, 0.0, 0.0, 0.0, 0.0, 0.0, 0.0, 0.0, 0.0, 0.0, 0.0, 0.0, 0.0, 0.0, 0.0, 0.0, 0.0, 0.0, 0.0, 0.0, 0.0, 0.0, 0.0, 0.0, 0.0, 0.0, 0.0, 0.0, 0.0, 0.0, 0.0, 0.0, 0.0, 0.0, 0.0, 0.0, 0.0, 0.0, 0.0, 0.0, 0.0, 0.0, 0.0, 0.0, 0.0, 0.0, 0.0, 0.0, 0.0, 0.0, 0.0, 0.0, 0.0, 0.0, 0.0, 0.0, 0.0, 0.0, 0.0, 0.0, 0.0, 0.0, 0.0, 0.0, 0.0, 0.0, 0.0, 0.0, 0.0, 0.0, 0.0, 0.0, 0.0, 0.0, 0.0, 0.0, 0.0, 0.0, 0.0, 0.0, 0.0, 0.0, 0.0, 0.0, 0.0, 0.0, 0.0, 0.0, 0.0, 0.0, 0.0, 0.0, 0.0, 0.0, 0.0, 0.0, 0.0, 0.0, 0.0, 0.0, 0.0, 0.0, 0.0, 0.0, 0.0, 0.0, 0.0, 0.0, 0.0, 0.0, 0.0, 0.0, 0.0, 0.0, 0.0, 0.0, 0.0, 0.0, 0.0, 0.0, 0.0, 0.0, 0.0, 0.0, 0.0, 0.0, 0.0, 0.0, 0.0, 0.0, 0.0, 0.0, 0.0, 0.0, 0.0, 0.0, 0.0, 0.0, 0.0, 0.0, 0.0, 0.0, 0.0, 0.0, 0.0, 0.0, 0.0, 0.0, 0.0, 0.0, 0.0, 0.0, 0.0, 0.0, 0.0, 0.0, 0.0, 0.0, 0.0, 0.0, 0.0, 0.0, 0.0, 0.0, 0.0, 0.0, 0.0, 0.0, 0.0, 0.0, 0.0, 0.0, 0.0, 0.0, 0.0, 0.0, 0.0, 0.0, 0.0, 0.0, 0.0, 0.0, 0.0, 0.0, 0.0, 0.0, 0.0, 0.0, 0.0, 0.0, 0.0, 0.0, 0.0, 0.0, 0.0, 0.0, 0.0, 0.0, 0.0, 0.0, 0.0, 0.0, 0.0, 0.0, 0.0, 0.0, 0.0, 0.0, 0.0, 0.0, 0.0, 0.0, 0.0, 0.0, 0.0, 0.0, 0.0, 0.0, 0.0, 0.0, 0.0, 0.0, 0.0, 0.0, 0.0, 0.0, 0.0, 0.0, 0.0, 0.0, 0.0, 0.0, 0.0])
me_circle.use_remesh_fix_poles = True
me_circle.use_remesh_preserve_attributes = False
me_circle.update()
me_circle_001 = bpy.data.meshes.new('Circle.001')
me_circle_001.from_pydata([(-3.271e-08, 2.192, 0.3941), (-0.7556, 1.085, 0.5216), (-1.069, -0.02078, 0.3392), (-0.7556, -0.7764, 0.1996), (6.071e-08, -1.089, -0.3867), (0.7556, -0.7764, 0.1996), (1.069, -0.02078, 0.3392), (0.7556, 1.085, 0.5216), (1.4e-08, 0.5514, 0.1624), (3.735e-08, -0.269, -0.1009), (-9.356e-09, 1.372, 0.3277), (-1.176e-07, 2.433, 0.152), (-0.8519, 1.185, 0.3611), (-1.205, -0.06205, 0.163), (-0.8519, -0.914, 0.04154), (-1.229e-08, -1.267, -0.6323), (0.8519, -0.914, 0.04154), (1.205, -0.06205, 0.163), (0.8519, 1.185, 0.3611), (-3.862e-08, -0.3419, -0.3653), (-1.731e-07, 2.104, -0.001991), (-0.7204, 1.048, 0.1656), (-1.019, -0.005714, -0.01688), (-0.7204, -0.7262, -0.1924), (-8.399e-08, -1.025, -0.714), (0.7204, -0.7262, -0.1924), (1.019, -0.005714, -0.01688), (0.7204, 1.048, 0.1656), (-1.285e-07, 0.5399, -0.228), (-1.063e-07, -0.2424, -0.4354), (-1.508e-07, 1.322, -0.06595)], [], [(9, 5, 4, 3), (3, 2, 8, 9), (5, 9, 8, 6), (6, 8, 10, 7), (2, 1, 10, 8), (7, 10, 0), (0, 10, 1), (13, 14, 23, 22), (16, 17, 26, 25), (19, 15, 24, 29), (12, 13, 22, 21), (15, 16, 25, 24), (18, 11, 20, 27), (11, 12, 21, 20), (4, 5, 16, 15), (1, 2, 13, 12), (9, 4, 15, 19), (5, 6, 17, 16), (2, 3, 14, 13), (6, 7, 18, 17), (3, 4, 15, 14), (0, 1, 12, 11), (7, 0, 11, 18), (29, 23, 24, 25), (23, 29, 28, 22), (25, 26, 28, 29), (26, 27, 30, 28), (22, 28, 30, 21), (27, 20, 30), (20, 21, 30), (17, 18, 27, 26), (14, 15, 24, 23)])
_uv = me_circle_001.uv_layers.new(name='UVMap')
_uv.uv.foreach_set('vector', [0.0, 0.0, 0.0, 0.0, 0.0, 0.0, 0.0, 0.0, 0.0, 0.0, 0.0, 0.0, 0.0, 0.0, 0.0, 0.0, 0.0, 0.0, 0.0, 0.0, 0.0, 0.0, 0.0, 0.0, 0.0, 0.0, 0.0, 0.0, 0.0, 0.0, 0.0, 0.0, 0.0, 0.0, 0.0, 0.0, 0.0, 0.0, 0.0, 0.0, 0.0, 0.0, 0.0, 0.0, 0.0, 0.0, 0.0, 0.0, 0.0, 0.0, 0.0, 0.0, 0.0, 0.0, 0.0, 0.0, 0.0, 0.0, 0.0, 0.0, 0.0, 0.0, 0.0, 0.0, 0.0, 0.0, 0.0, 0.0, 0.0, 0.0, 0.0, 0.0, 0.0, 0.0, 0.0, 0.0, 0.0, 0.0, 0.0, 0.0, 0.0, 0.0, 0.0, 0.0, 0.0, 0.0, 0.0, 0.0, 0.0, 0.0, 0.0, 0.0, 0.0, 0.0, 0.0, 0.0, 0.0, 0.0, 0.0, 0.0, 0.0, 0.0, 0.0, 0.0, 0.0, 0.0, 0.0, 0.0, 0.0, 0.0, 0.0, 0.0, 0.0, 0.0, 0.0, 0.0, 0.0, 0.0, 0.0, 0.0, 0.0, 0.0, 0.0, 0.0, 0.0, 0.0, 0.0, 0.0, 0.0, 0.0, 0.0, 0.0, 0.0, 0.0, 0.0, 0.0, 0.0, 0.0, 0.0, 0.0, 0.0, 0.0, 0.0, 0.0, 0.0, 0.0, 0.0, 0.0, 0.0, 0.0, 0.0, 0.0, 0.0, 0.0, 0.0, 0.0, 0.0, 0.0, 0.0, 0.0, 0.0, 0.0, 0.0, 0.0, 0.0, 0.0, 0.0, 0.0, 0.0, 0.0, 0.0, 0.0, 0.0, 0.0, 0.0, 0.0, 0.0, 0.0, 0.0, 0.0, 0.0, 0.0, 0.0, 0.0, 0.0, 0.0, 0.0, 0.0, 0.0, 0.0, 0.0, 0.0, 0.0, 0.0, 0.0, 0.0, 0.0, 0.0, 0.0, 0.0, 0.0, 0.0, 0.0, 0.0, 0.0, 0.0, 0.0, 0.0, 0.0, 0.0, 0.0, 0.0, 0.0, 0.0, 0.0, 0.0, 0.0, 0.0, 0.0, 0.0, 0.0, 0.0, 0.0, 0.0, 0.0, 0.0, 0.0, 0.0, 0.0, 0.0, 0.0, 0.0, 0.0, 0.0, 0.0, 0.0, 0.0, 0.0, 0.0, 0.0, 0.0, 0.0, 0.0, 0.0, 0.0, 0.0, 0.0, 0.0])
me_circle_001.use_remesh_fix_poles = True
me_circle_001.use_remesh_preserve_attributes = False
me_circle_001.update()
me_circle_002 = bpy.data.meshes.new('Circle.002')
me_circle_002.from_pydata([(-3.271e-08, 2.192, 0.3941), (-0.7556, 1.085, 0.5216), (-1.069, -0.02078, 0.3392), (-0.7556, -0.7764, 0.1996), (6.071e-08, -1.089, -0.3867), (0.7556, -0.7764, 0.1996), (1.069, -0.02078, 0.3392), (0.7556, 1.085, 0.5216), (1.4e-08, 0.5514, 0.1624), (3.735e-08, -0.269, -0.1009), (-9.356e-09, 1.372, 0.3277), (-1.176e-07, 2.433, 0.152), (-0.8519, 1.185, 0.3611), (-1.205, -0.06205, 0.163), (-0.8519, -0.914, 0.04154), (-1.229e-08, -1.267, -0.6323), (0.8519, -0.914, 0.04154), (1.205, -0.06205, 0.163), (0.8519, 1.185, 0.3611), (-3.862e-08, -0.3419, -0.3653), (-1.731e-07, 2.104, -0.001991), (-0.7204, 1.048, 0.1656), (-1.019, -0.005714, -0.01688), (-0.7204, -0.7262, -0.1924), (-8.399e-08, -1.025, -0.714), (0.7204, -0.7262, -0.1924), (1.019, -0.005714, -0.01688), (0.7204, 1.048, 0.1656), (-1.285e-07, 0.5399, -0.228), (-1.063e-07, -0.2424, -0.4354), (-1.508e-07, 1.322, -0.06595)], [], [(9, 5, 4, 3), (3, 2, 8, 9), (5, 9, 8, 6), (6, 8, 10, 7), (2, 1, 10, 8), (7, 10, 0), (0, 10, 1), (13, 14, 23, 22), (16, 17, 26, 25), (19, 15, 24, 29), (12, 13, 22, 21), (15, 16, 25, 24), (18, 11, 20, 27), (11, 12, 21, 20), (4, 5, 16, 15), (1, 2, 13, 12), (9, 4, 15, 19), (5, 6, 17, 16), (2, 3, 14, 13), (6, 7, 18, 17), (3, 4, 15, 14), (0, 1, 12, 11), (7, 0, 11, 18), (29, 23, 24, 25), (23, 29, 28, 22), (25, 26, 28, 29), (26, 27, 30, 28), (22, 28, 30, 21), (27, 20, 30), (20, 21, 30), (17, 18, 27, 26), (14, 15, 24, 23)])
_uv = me_circle_002.uv_layers.new(name='UVMap')
_uv.uv.foreach_set('vector', [0.0, 0.0, 0.0, 0.0, 0.0, 0.0, 0.0, 0.0, 0.0, 0.0, 0.0, 0.0, 0.0, 0.0, 0.0, 0.0, 0.0, 0.0, 0.0, 0.0, 0.0, 0.0, 0.0, 0.0, 0.0, 0.0, 0.0, 0.0, 0.0, 0.0, 0.0, 0.0, 0.0, 0.0, 0.0, 0.0, 0.0, 0.0, 0.0, 0.0, 0.0, 0.0, 0.0, 0.0, 0.0, 0.0, 0.0, 0.0, 0.0, 0.0, 0.0, 0.0, 0.0, 0.0, 0.0, 0.0, 0.0, 0.0, 0.0, 0.0, 0.0, 0.0, 0.0, 0.0, 0.0, 0.0, 0.0, 0.0, 0.0, 0.0, 0.0, 0.0, 0.0, 0.0, 0.0, 0.0, 0.0, 0.0, 0.0, 0.0, 0.0, 0.0, 0.0, 0.0, 0.0, 0.0, 0.0, 0.0, 0.0, 0.0, 0.0, 0.0, 0.0, 0.0, 0.0, 0.0, 0.0, 0.0, 0.0, 0.0, 0.0, 0.0, 0.0, 0.0, 0.0, 0.0, 0.0, 0.0, 0.0, 0.0, 0.0, 0.0, 0.0, 0.0, 0.0, 0.0, 0.0, 0.0, 0.0, 0.0, 0.0, 0.0, 0.0, 0.0, 0.0, 0.0, 0.0, 0.0, 0.0, 0.0, 0.0, 0.0, 0.0, 0.0, 0.0, 0.0, 0.0, 0.0, 0.0, 0.0, 0.0, 0.0, 0.0, 0.0, 0.0, 0.0, 0.0, 0.0, 0.0, 0.0, 0.0, 0.0, 0.0, 0.0, 0.0, 0.0, 0.0, 0.0, 0.0, 0.0, 0.0, 0.0, 0.0, 0.0, 0.0, 0.0, 0.0, 0.0, 0.0, 0.0, 0.0, 0.0, 0.0, 0.0, 0.0, 0.0, 0.0, 0.0, 0.0, 0.0, 0.0, 0.0, 0.0, 0.0, 0.0, 0.0, 0.0, 0.0, 0.0, 0.0, 0.0, 0.0, 0.0, 0.0, 0.0, 0.0, 0.0, 0.0, 0.0, 0.0, 0.0, 0.0, 0.0, 0.0, 0.0, 0.0, 0.0, 0.0, 0.0, 0.0, 0.0, 0.0, 0.0, 0.0, 0.0, 0.0, 0.0, 0.0, 0.0, 0.0, 0.0, 0.0, 0.0, 0.0, 0.0, 0.0, 0.0, 0.0, 0.0, 0.0, 0.0, 0.0, 0.0, 0.0, 0.0, 0.0, 0.0, 0.0, 0.0, 0.0, 0.0, 0.0, 0.0, 0.0, 0.0, 0.0, 0.0, 0.0])
me_circle_002.use_remesh_fix_poles = True
me_circle_002.use_remesh_preserve_attributes = False
me_circle_002.update()

# ---- objects
ob_light = bpy.data.objects.new('Light', light_light)
ob_camera = bpy.data.objects.new('Camera', cam_camera)
ob_plane = bpy.data.objects.new('Plane', me_plane)
ob_circle = bpy.data.objects.new('Circle', me_circle)
ob_circle_001 = bpy.data.objects.new('Circle.001', me_circle_001)
ob_circle_002 = bpy.data.objects.new('Circle.002', me_circle_002)

# ---- transforms, parenting, visibility, modifiers, constraints
ob_light.location = (4.076, 1.005, 5.904)
ob_light.rotation_euler = (0.6503, 0.05522, 1.866)
ob_light.lock_rotations_4d = False
ob_light.empty_display_type = 'ARROWS'
ob_light.color = (0.0, 0.0, 0.0, 0.0)
ob_light.hide_render = True
ob_light.lineart.crease_threshold = 0.0
ob_camera.location = (7.359, -6.926, 4.958)
ob_camera.rotation_euler = (1.109, 0.0, 0.8149)
ob_camera.lock_rotations_4d = False
ob_camera.empty_display_type = 'ARROWS'
ob_camera.color = (0.0, 0.0, 0.0, 0.0)
ob_camera.display_type = 'WIRE'
ob_camera.lineart.crease_threshold = 0.0
ob_plane.location = (0.0, 0.0, 0.0)
ob_plane.rotation_euler = (1.571, -0.0, 0.0)
ob_plane.hide_render = True
ob_circle.location = (3.672, 0.3218, 1.684)
ob_circle.rotation_euler = (0.161, -0.4887, -2.426)
ob_circle.scale = (0.5635, 0.5635, 0.5635)
ob_circle_001.location = (9.206, 6.726, 4.134)
ob_circle_001.rotation_euler = (0.6267, 0.1561, -0.406)
ob_circle_001.scale = (0.5635, 0.5635, 0.5635)
ob_circle_002.location = (-1.464, 1.395, 1.81)
ob_circle_002.rotation_euler = (0.1526, 0.1116, -6.107)
ob_circle_002.scale = (0.5635, 0.5635, 0.5635)

# ---- collection membership
col_collection.objects.link(ob_light)
col_collection.objects.link(ob_camera)
col_collection.objects.link(ob_plane)
col_collection.objects.link(ob_circle)
col_collection.objects.link(ob_circle_001)
col_collection.objects.link(ob_circle_002)

# ---- scene / render settings (as saved in the file)
scene.camera = ob_camera
scene.frame_start = 1; scene.frame_end = 250; scene.frame_set(1)
scene.render.engine = 'BLENDER_EEVEE_NEXT'
scene.cycles.use_denoising = False
scene.cycles.samples = 128
scene.cycles.sampling_pattern = 'TABULATED_SOBOL'
scene.cycles.use_adaptive_sampling = False
scene.cycles.use_light_tree = False
scene.view_settings.view_transform = 'Filmic'
bpy.context.view_layer.update()

# ---- added for rendering (the .blend has no usable light): sun
light_auto_sun = bpy.data.lights.new('AutoSun', 'SUN')
light_auto_sun.energy = 3.0
light_auto_sun.angle = 0.0523599
ob_auto_sun = bpy.data.objects.new('AutoSun', light_auto_sun)
scene.collection.objects.link(ob_auto_sun)
ob_auto_sun.rotation_euler = (0.872665, 0.174533, 0.523599)
bpy.context.view_layer.update()
